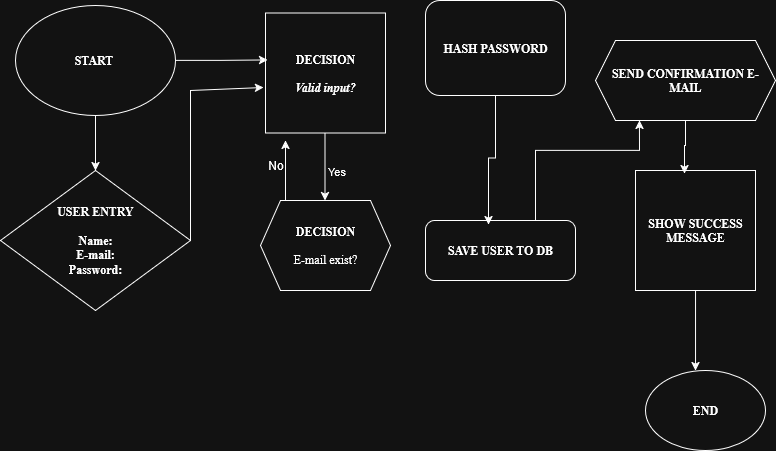

The diagram above was exported from draw.io. Its source (the exported page's mxGraphModel, read from the mxfile embedded in the PNG):
<mxGraphModel dx="872" dy="515" grid="1" gridSize="10" guides="1" tooltips="1" connect="1" arrows="1" fold="1" page="1" pageScale="1" pageWidth="850" pageHeight="1100" math="0" shadow="0">
  <root>
    <mxCell id="0" />
    <mxCell id="1" parent="0" />
    <mxCell id="TD3PupjgS00Jkk77CNHz-27" style="edgeStyle=orthogonalEdgeStyle;rounded=0;orthogonalLoop=1;jettySize=auto;html=1;entryX=0.5;entryY=0;entryDx=0;entryDy=0;" edge="1" parent="1" source="TD3PupjgS00Jkk77CNHz-1" target="TD3PupjgS00Jkk77CNHz-2">
      <mxGeometry relative="1" as="geometry" />
    </mxCell>
    <mxCell id="TD3PupjgS00Jkk77CNHz-1" value="&lt;font style=&quot;font-size: 12px;&quot; face=&quot;Times New Roman&quot;&gt;&lt;b&gt;START&amp;nbsp;&lt;/b&gt;&lt;/font&gt;" style="ellipse;whiteSpace=wrap;html=1;" vertex="1" parent="1">
      <mxGeometry x="40" y="65" width="160" height="110" as="geometry" />
    </mxCell>
    <mxCell id="TD3PupjgS00Jkk77CNHz-2" value="&lt;div&gt;&lt;font face=&quot;Times New Roman&quot;&gt;USER ENTRY&lt;/font&gt;&lt;/div&gt;&lt;div&gt;&lt;font face=&quot;Times New Roman&quot;&gt;&lt;br&gt;&lt;/font&gt;&lt;/div&gt;&lt;div&gt;&lt;font face=&quot;Times New Roman&quot;&gt;Name:&lt;/font&gt;&lt;/div&gt;&lt;div&gt;&lt;font face=&quot;Times New Roman&quot;&gt;E-mail:&lt;/font&gt;&lt;/div&gt;&lt;div&gt;&lt;font face=&quot;Times New Roman&quot;&gt;Password:&lt;/font&gt;&lt;/div&gt;" style="rhombus;whiteSpace=wrap;html=1;fontStyle=1" vertex="1" parent="1">
      <mxGeometry x="25" y="230" width="190" height="140" as="geometry" />
    </mxCell>
    <mxCell id="TD3PupjgS00Jkk77CNHz-14" value="" style="edgeStyle=orthogonalEdgeStyle;rounded=0;orthogonalLoop=1;jettySize=auto;html=1;" edge="1" parent="1">
      <mxGeometry relative="1" as="geometry">
        <mxPoint x="349.5" y="192.5" as="sourcePoint" />
        <mxPoint x="349.5" y="260" as="targetPoint" />
      </mxGeometry>
    </mxCell>
    <mxCell id="TD3PupjgS00Jkk77CNHz-15" value="Yes" style="edgeLabel;html=1;align=center;verticalAlign=middle;resizable=0;points=[];" vertex="1" connectable="0" parent="TD3PupjgS00Jkk77CNHz-14">
      <mxGeometry x="-0.0963" y="2" relative="1" as="geometry">
        <mxPoint x="9" y="8" as="offset" />
      </mxGeometry>
    </mxCell>
    <mxCell id="TD3PupjgS00Jkk77CNHz-4" value="&lt;div&gt;&lt;font face=&quot;Times New Roman&quot;&gt;&lt;b&gt;DECISION&lt;/b&gt;&lt;/font&gt;&lt;/div&gt;&lt;div&gt;&lt;font face=&quot;Times New Roman&quot;&gt;&lt;i&gt;&lt;b&gt;&lt;br&gt;&lt;/b&gt;&lt;/i&gt;&lt;/font&gt;&lt;/div&gt;&lt;div&gt;&lt;font face=&quot;Times New Roman&quot;&gt;&lt;i&gt;&lt;b&gt;Valid input?&lt;/b&gt;&lt;/i&gt;&lt;/font&gt;&lt;/div&gt;" style="whiteSpace=wrap;html=1;aspect=fixed;" vertex="1" parent="1">
      <mxGeometry x="290" y="72.5" width="120" height="120" as="geometry" />
    </mxCell>
    <mxCell id="TD3PupjgS00Jkk77CNHz-7" value="&lt;div&gt;&lt;font face=&quot;Times New Roman&quot;&gt;&lt;b&gt;DECISION&lt;/b&gt;&lt;/font&gt;&lt;/div&gt;&lt;div&gt;&lt;font face=&quot;Times New Roman&quot;&gt;&lt;b&gt;&lt;br&gt;&lt;/b&gt;&lt;/font&gt;&lt;/div&gt;&lt;div&gt;&lt;font face=&quot;Times New Roman&quot;&gt;E-mail exist?&lt;/font&gt;&lt;/div&gt;" style="shape=hexagon;perimeter=hexagonPerimeter2;whiteSpace=wrap;html=1;fixedSize=1;" vertex="1" parent="1">
      <mxGeometry x="285" y="260" width="130" height="90" as="geometry" />
    </mxCell>
    <mxCell id="TD3PupjgS00Jkk77CNHz-8" value="&lt;font face=&quot;Times New Roman&quot;&gt;&lt;b&gt;HASH PASSWORD&lt;/b&gt;&lt;/font&gt;" style="rounded=1;whiteSpace=wrap;html=1;" vertex="1" parent="1">
      <mxGeometry x="450" y="60" width="140" height="95" as="geometry" />
    </mxCell>
    <mxCell id="TD3PupjgS00Jkk77CNHz-9" value="&lt;font face=&quot;Times New Roman&quot;&gt;&lt;b&gt;SAVE USER TO DB&lt;/b&gt;&lt;/font&gt;" style="rounded=1;whiteSpace=wrap;html=1;" vertex="1" parent="1">
      <mxGeometry x="450" y="280" width="150" height="60" as="geometry" />
    </mxCell>
    <mxCell id="TD3PupjgS00Jkk77CNHz-10" value="&lt;font face=&quot;Times New Roman&quot;&gt;&lt;b&gt;END&lt;/b&gt;&lt;/font&gt;" style="ellipse;whiteSpace=wrap;html=1;" vertex="1" parent="1">
      <mxGeometry x="670" y="430" width="120" height="80" as="geometry" />
    </mxCell>
    <mxCell id="TD3PupjgS00Jkk77CNHz-11" value="&lt;font face=&quot;Times New Roman&quot;&gt;&lt;b&gt;SEND CONFIRMATION E-MAIL&lt;/b&gt;&lt;/font&gt;" style="shape=hexagon;perimeter=hexagonPerimeter2;whiteSpace=wrap;html=1;fixedSize=1;" vertex="1" parent="1">
      <mxGeometry x="620" y="100" width="180" height="80" as="geometry" />
    </mxCell>
    <mxCell id="TD3PupjgS00Jkk77CNHz-12" value="&lt;font face=&quot;Times New Roman&quot;&gt;&lt;b&gt;SHOW SUCCESS MESSAGE&lt;/b&gt;&lt;/font&gt;" style="whiteSpace=wrap;html=1;aspect=fixed;" vertex="1" parent="1">
      <mxGeometry x="660" y="230" width="120" height="120" as="geometry" />
    </mxCell>
    <mxCell id="TD3PupjgS00Jkk77CNHz-13" style="edgeStyle=orthogonalEdgeStyle;rounded=0;orthogonalLoop=1;jettySize=auto;html=1;entryX=0.017;entryY=0.392;entryDx=0;entryDy=0;entryPerimeter=0;" edge="1" parent="1" source="TD3PupjgS00Jkk77CNHz-1" target="TD3PupjgS00Jkk77CNHz-4">
      <mxGeometry relative="1" as="geometry" />
    </mxCell>
    <mxCell id="TD3PupjgS00Jkk77CNHz-18" value="" style="endArrow=classic;html=1;rounded=0;" edge="1" parent="1">
      <mxGeometry width="50" height="50" relative="1" as="geometry">
        <mxPoint x="310" y="260" as="sourcePoint" />
        <mxPoint x="310" y="200" as="targetPoint" />
      </mxGeometry>
    </mxCell>
    <mxCell id="TD3PupjgS00Jkk77CNHz-19" value="No" style="text;html=1;align=center;verticalAlign=middle;resizable=0;points=[];autosize=1;strokeColor=none;fillColor=none;" vertex="1" parent="1">
      <mxGeometry x="280" y="210" width="40" height="30" as="geometry" />
    </mxCell>
    <mxCell id="TD3PupjgS00Jkk77CNHz-22" style="edgeStyle=orthogonalEdgeStyle;rounded=0;orthogonalLoop=1;jettySize=auto;html=1;exitX=0.5;exitY=1;exitDx=0;exitDy=0;entryX=0.42;entryY=0.067;entryDx=0;entryDy=0;entryPerimeter=0;" edge="1" parent="1" source="TD3PupjgS00Jkk77CNHz-8" target="TD3PupjgS00Jkk77CNHz-9">
      <mxGeometry relative="1" as="geometry" />
    </mxCell>
    <mxCell id="TD3PupjgS00Jkk77CNHz-23" value="" style="endArrow=classic;html=1;rounded=0;entryX=0.244;entryY=1;entryDx=0;entryDy=0;entryPerimeter=0;" edge="1" parent="1" target="TD3PupjgS00Jkk77CNHz-11">
      <mxGeometry width="50" height="50" relative="1" as="geometry">
        <mxPoint x="560" y="280" as="sourcePoint" />
        <mxPoint x="610" y="230" as="targetPoint" />
        <Array as="points">
          <mxPoint x="560" y="210" />
          <mxPoint x="664" y="210" />
        </Array>
      </mxGeometry>
    </mxCell>
    <mxCell id="TD3PupjgS00Jkk77CNHz-24" style="edgeStyle=orthogonalEdgeStyle;rounded=0;orthogonalLoop=1;jettySize=auto;html=1;entryX=0.408;entryY=0.025;entryDx=0;entryDy=0;entryPerimeter=0;" edge="1" parent="1" source="TD3PupjgS00Jkk77CNHz-11" target="TD3PupjgS00Jkk77CNHz-12">
      <mxGeometry relative="1" as="geometry" />
    </mxCell>
    <mxCell id="TD3PupjgS00Jkk77CNHz-26" style="edgeStyle=orthogonalEdgeStyle;rounded=0;orthogonalLoop=1;jettySize=auto;html=1;entryX=0.417;entryY=0;entryDx=0;entryDy=0;entryPerimeter=0;" edge="1" parent="1" source="TD3PupjgS00Jkk77CNHz-12" target="TD3PupjgS00Jkk77CNHz-10">
      <mxGeometry relative="1" as="geometry" />
    </mxCell>
    <mxCell id="TD3PupjgS00Jkk77CNHz-28" value="" style="endArrow=classic;html=1;rounded=0;entryX=-0.017;entryY=0.621;entryDx=0;entryDy=0;entryPerimeter=0;" edge="1" parent="1" target="TD3PupjgS00Jkk77CNHz-4">
      <mxGeometry width="50" height="50" relative="1" as="geometry">
        <mxPoint x="215" y="300" as="sourcePoint" />
        <mxPoint x="265" y="250" as="targetPoint" />
        <Array as="points">
          <mxPoint x="215" y="150" />
        </Array>
      </mxGeometry>
    </mxCell>
  </root>
</mxGraphModel>